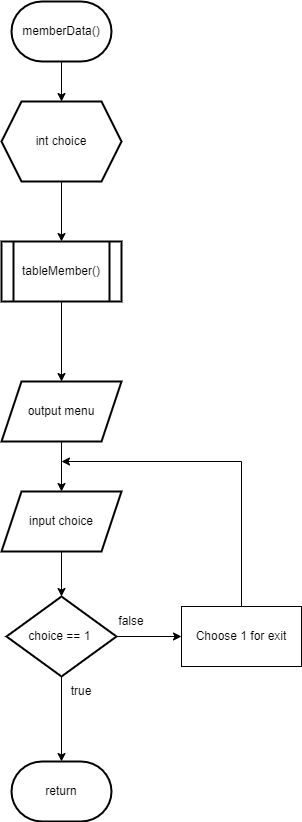

The diagram above was exported from draw.io. Its source (the exported page's mxGraphModel, read from the mxfile embedded in the PNG):
<mxGraphModel dx="1038" dy="1700" grid="1" gridSize="10" guides="1" tooltips="1" connect="1" arrows="1" fold="1" page="1" pageScale="1" pageWidth="827" pageHeight="1169" math="0" shadow="0">
  <root>
    <mxCell id="0" />
    <mxCell id="1" parent="0" />
    <mxCell id="grp6aLPJPeugOt7qrx3d-1" value="" style="edgeStyle=orthogonalEdgeStyle;rounded=0;orthogonalLoop=1;jettySize=auto;html=1;" edge="1" parent="1" source="grp6aLPJPeugOt7qrx3d-2" target="grp6aLPJPeugOt7qrx3d-4">
      <mxGeometry relative="1" as="geometry" />
    </mxCell>
    <mxCell id="grp6aLPJPeugOt7qrx3d-2" value="memberData()" style="strokeWidth=2;html=1;shape=mxgraph.flowchart.terminator;whiteSpace=wrap;" vertex="1" parent="1">
      <mxGeometry x="180" y="-50" width="100" height="60" as="geometry" />
    </mxCell>
    <mxCell id="grp6aLPJPeugOt7qrx3d-33" value="" style="edgeStyle=orthogonalEdgeStyle;rounded=0;orthogonalLoop=1;jettySize=auto;html=1;" edge="1" parent="1" source="grp6aLPJPeugOt7qrx3d-4" target="grp6aLPJPeugOt7qrx3d-32">
      <mxGeometry relative="1" as="geometry" />
    </mxCell>
    <mxCell id="grp6aLPJPeugOt7qrx3d-4" value="int choice" style="shape=hexagon;perimeter=hexagonPerimeter2;whiteSpace=wrap;html=1;fixedSize=1;strokeWidth=2;" vertex="1" parent="1">
      <mxGeometry x="170" y="50" width="120" height="80" as="geometry" />
    </mxCell>
    <mxCell id="grp6aLPJPeugOt7qrx3d-5" value="" style="edgeStyle=orthogonalEdgeStyle;rounded=0;orthogonalLoop=1;jettySize=auto;html=1;" edge="1" parent="1" source="grp6aLPJPeugOt7qrx3d-6" target="grp6aLPJPeugOt7qrx3d-8">
      <mxGeometry relative="1" as="geometry" />
    </mxCell>
    <mxCell id="grp6aLPJPeugOt7qrx3d-6" value="output menu" style="shape=parallelogram;perimeter=parallelogramPerimeter;whiteSpace=wrap;html=1;fixedSize=1;strokeWidth=2;" vertex="1" parent="1">
      <mxGeometry x="170" y="330" width="120" height="60" as="geometry" />
    </mxCell>
    <mxCell id="grp6aLPJPeugOt7qrx3d-7" value="" style="edgeStyle=orthogonalEdgeStyle;rounded=0;orthogonalLoop=1;jettySize=auto;html=1;" edge="1" parent="1" source="grp6aLPJPeugOt7qrx3d-8" target="grp6aLPJPeugOt7qrx3d-11">
      <mxGeometry relative="1" as="geometry" />
    </mxCell>
    <mxCell id="grp6aLPJPeugOt7qrx3d-8" value="input choice" style="shape=parallelogram;perimeter=parallelogramPerimeter;whiteSpace=wrap;html=1;fixedSize=1;strokeWidth=2;" vertex="1" parent="1">
      <mxGeometry x="170" y="440" width="120" height="60" as="geometry" />
    </mxCell>
    <mxCell id="grp6aLPJPeugOt7qrx3d-9" value="" style="edgeStyle=orthogonalEdgeStyle;rounded=0;orthogonalLoop=1;jettySize=auto;html=1;" edge="1" parent="1" source="grp6aLPJPeugOt7qrx3d-11">
      <mxGeometry relative="1" as="geometry">
        <mxPoint x="350" y="585" as="targetPoint" />
      </mxGeometry>
    </mxCell>
    <mxCell id="grp6aLPJPeugOt7qrx3d-10" value="" style="edgeStyle=orthogonalEdgeStyle;rounded=0;orthogonalLoop=1;jettySize=auto;html=1;entryX=0.5;entryY=0;entryDx=0;entryDy=0;entryPerimeter=0;" edge="1" parent="1" source="grp6aLPJPeugOt7qrx3d-11" target="grp6aLPJPeugOt7qrx3d-20">
      <mxGeometry relative="1" as="geometry">
        <mxPoint x="230" y="690" as="targetPoint" />
      </mxGeometry>
    </mxCell>
    <mxCell id="grp6aLPJPeugOt7qrx3d-11" value="choice == 1&amp;nbsp;" style="rhombus;whiteSpace=wrap;html=1;strokeWidth=2;" vertex="1" parent="1">
      <mxGeometry x="175" y="545" width="110" height="80" as="geometry" />
    </mxCell>
    <mxCell id="grp6aLPJPeugOt7qrx3d-20" value="return" style="strokeWidth=2;html=1;shape=mxgraph.flowchart.terminator;whiteSpace=wrap;" vertex="1" parent="1">
      <mxGeometry x="180" y="710" width="100" height="60" as="geometry" />
    </mxCell>
    <mxCell id="grp6aLPJPeugOt7qrx3d-23" value="true" style="text;html=1;strokeColor=none;fillColor=none;align=center;verticalAlign=middle;whiteSpace=wrap;rounded=0;" vertex="1" parent="1">
      <mxGeometry x="220" y="625" width="60" height="30" as="geometry" />
    </mxCell>
    <mxCell id="grp6aLPJPeugOt7qrx3d-26" value="false" style="text;html=1;strokeColor=none;fillColor=none;align=center;verticalAlign=middle;whiteSpace=wrap;rounded=0;" vertex="1" parent="1">
      <mxGeometry x="270" y="555" width="60" height="30" as="geometry" />
    </mxCell>
    <mxCell id="grp6aLPJPeugOt7qrx3d-31" style="edgeStyle=orthogonalEdgeStyle;rounded=0;orthogonalLoop=1;jettySize=auto;html=1;" edge="1" parent="1" source="grp6aLPJPeugOt7qrx3d-30">
      <mxGeometry relative="1" as="geometry">
        <mxPoint x="230" y="410" as="targetPoint" />
        <Array as="points">
          <mxPoint x="410" y="410" />
        </Array>
      </mxGeometry>
    </mxCell>
    <mxCell id="grp6aLPJPeugOt7qrx3d-30" value="Choose 1 for exit" style="rounded=0;whiteSpace=wrap;html=1;" vertex="1" parent="1">
      <mxGeometry x="350" y="555" width="120" height="60" as="geometry" />
    </mxCell>
    <mxCell id="grp6aLPJPeugOt7qrx3d-34" value="" style="edgeStyle=orthogonalEdgeStyle;rounded=0;orthogonalLoop=1;jettySize=auto;html=1;" edge="1" parent="1" source="grp6aLPJPeugOt7qrx3d-32" target="grp6aLPJPeugOt7qrx3d-6">
      <mxGeometry relative="1" as="geometry" />
    </mxCell>
    <mxCell id="grp6aLPJPeugOt7qrx3d-32" value="tableMember()" style="shape=process;whiteSpace=wrap;html=1;backgroundOutline=1;strokeWidth=2;" vertex="1" parent="1">
      <mxGeometry x="170" y="190" width="120" height="60" as="geometry" />
    </mxCell>
  </root>
</mxGraphModel>